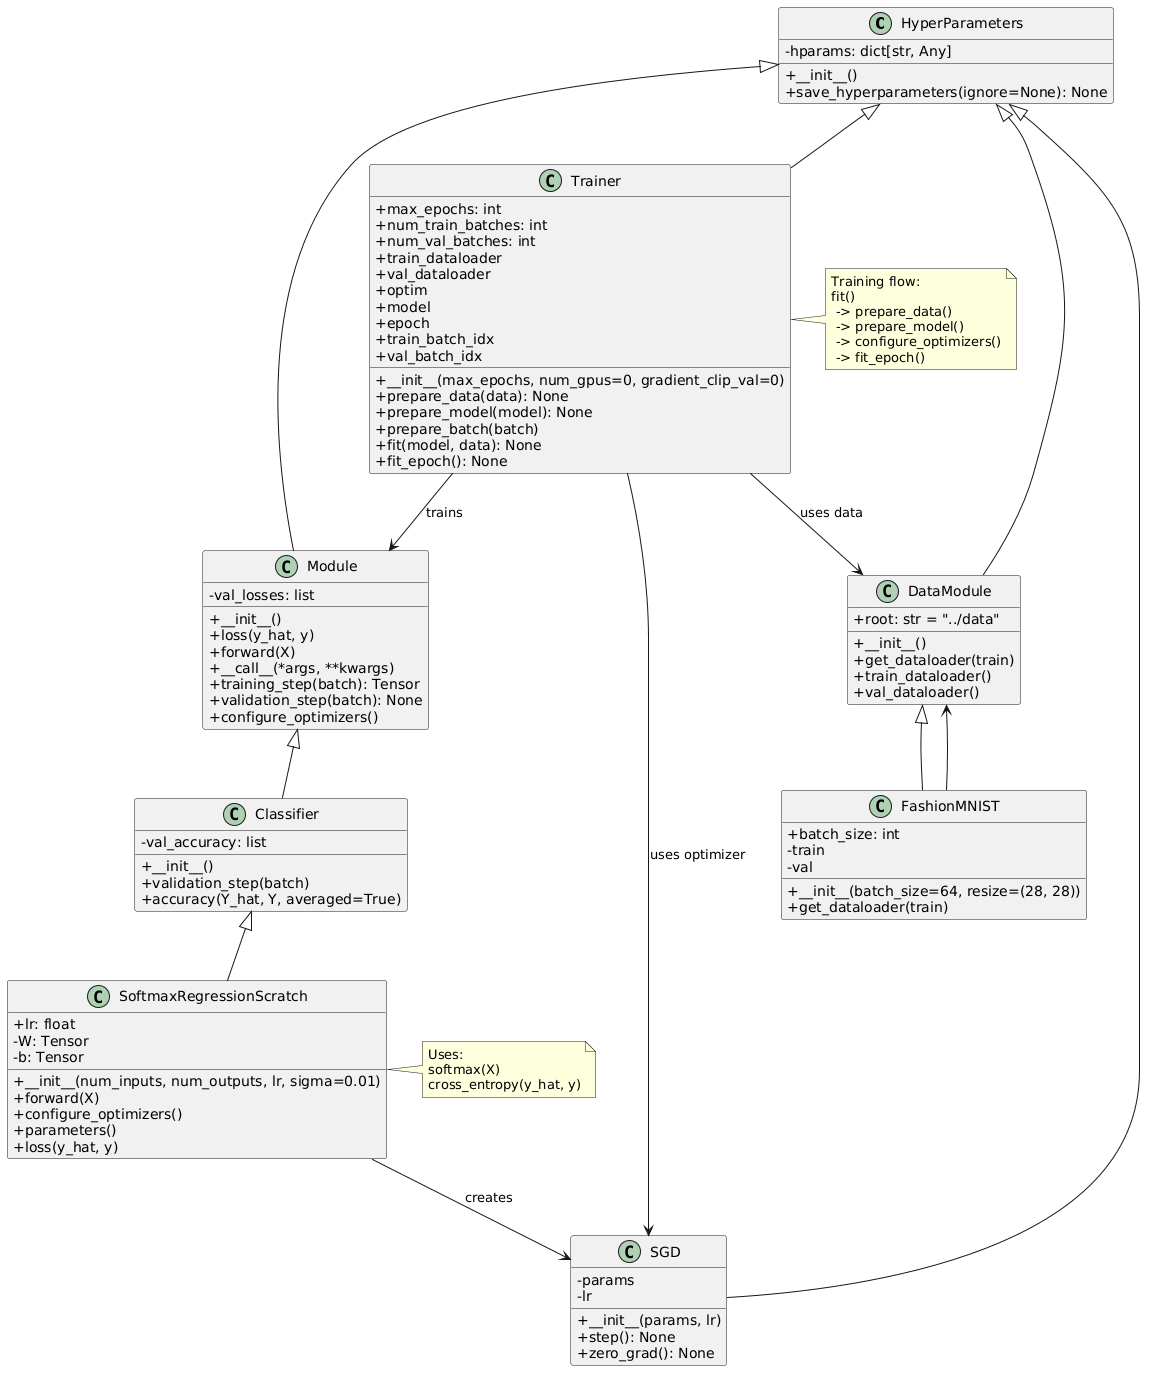

The diagram above was rendered by PlantUML. Its source (embedded in the PNG):
@startuml
skinparam classAttributeIconSize 0

class HyperParameters {
    - hparams: dict[str, Any]
    + __init__()
    + save_hyperparameters(ignore=None): None
}

class Module {
    - val_losses: list
    + __init__()
    + loss(y_hat, y)
    + forward(X)
    + __call__(*args, **kwargs)
    + training_step(batch): Tensor
    + validation_step(batch): None
    + configure_optimizers()
}

class Classifier {
    - val_accuracy: list
    + __init__()
    + validation_step(batch)
    + accuracy(Y_hat, Y, averaged=True)
}

class DataModule {
    + root: str = "../data"
    + __init__()
    + get_dataloader(train)
    + train_dataloader()
    + val_dataloader()
}

class FashionMNIST {
    + batch_size: int
    - train
    - val
    + __init__(batch_size=64, resize=(28, 28))
    + get_dataloader(train)
}

class SGD {
    - params
    - lr
    + __init__(params, lr)
    + step(): None
    + zero_grad(): None
}

class SoftmaxRegressionScratch {
    + lr: float
    - W: Tensor
    - b: Tensor
    + __init__(num_inputs, num_outputs, lr, sigma=0.01)
    + forward(X)
    + configure_optimizers()
    + parameters()
    + loss(y_hat, y)
}

class Trainer {
    + max_epochs: int
    + num_train_batches: int
    + num_val_batches: int
    + train_dataloader
    + val_dataloader
    + optim
    + model
    + epoch
    + train_batch_idx
    + val_batch_idx

    + __init__(max_epochs, num_gpus=0, gradient_clip_val=0)
    + prepare_data(data): None
    + prepare_model(model): None
    + prepare_batch(batch)
    + fit(model, data): None
    + fit_epoch(): None
}

HyperParameters <|-- Module
HyperParameters <|-- DataModule
HyperParameters <|-- SGD
HyperParameters <|-- Trainer

Module <|-- Classifier
Classifier <|-- SoftmaxRegressionScratch

DataModule <|-- FashionMNIST

Trainer --> Module : trains
Trainer --> DataModule : uses data
Trainer --> SGD : uses optimizer

SoftmaxRegressionScratch --> SGD : creates
FashionMNIST --> DataModule

note right of SoftmaxRegressionScratch
Uses:
softmax(X)
cross_entropy(y_hat, y)
end note

note right of Trainer
Training flow:
fit()
 -> prepare_data()
 -> prepare_model()
 -> configure_optimizers()
 -> fit_epoch()
end note
@enduml